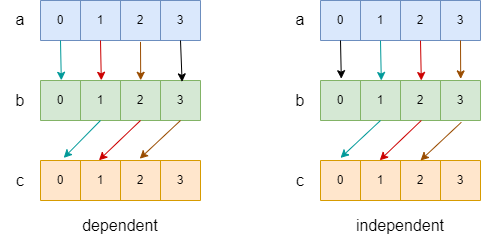

The diagram above was exported from draw.io. Its source (the exported page's mxGraphModel, read from the mxfile embedded in the PNG):
<mxGraphModel dx="1036" dy="614" grid="1" gridSize="10" guides="1" tooltips="1" connect="1" arrows="1" fold="1" page="1" pageScale="1" pageWidth="827" pageHeight="1169" math="0" shadow="0">
  <root>
    <mxCell id="0" />
    <mxCell id="1" parent="0" />
    <mxCell id="dPm7dc_YB1mdTX8vyYpj-156" value="" style="shape=table;startSize=0;container=1;collapsible=0;childLayout=tableLayout;fillColor=#dae8fc;strokeColor=#6c8ebf;" vertex="1" parent="1">
      <mxGeometry x="280" y="80" width="160" height="40" as="geometry" />
    </mxCell>
    <mxCell id="dPm7dc_YB1mdTX8vyYpj-157" value="" style="shape=tableRow;horizontal=0;startSize=0;swimlaneHead=0;swimlaneBody=0;top=0;left=0;bottom=0;right=0;collapsible=0;dropTarget=0;fillColor=none;points=[[0,0.5],[1,0.5]];portConstraint=eastwest;" vertex="1" parent="dPm7dc_YB1mdTX8vyYpj-156">
      <mxGeometry width="160" height="40" as="geometry" />
    </mxCell>
    <mxCell id="dPm7dc_YB1mdTX8vyYpj-158" value="0" style="shape=partialRectangle;html=1;whiteSpace=wrap;connectable=0;overflow=hidden;fillColor=none;top=0;left=0;bottom=0;right=0;pointerEvents=1;" vertex="1" parent="dPm7dc_YB1mdTX8vyYpj-157">
      <mxGeometry width="40" height="40" as="geometry">
        <mxRectangle width="40" height="40" as="alternateBounds" />
      </mxGeometry>
    </mxCell>
    <mxCell id="dPm7dc_YB1mdTX8vyYpj-159" value="1" style="shape=partialRectangle;html=1;whiteSpace=wrap;connectable=0;overflow=hidden;fillColor=none;top=0;left=0;bottom=0;right=0;pointerEvents=1;" vertex="1" parent="dPm7dc_YB1mdTX8vyYpj-157">
      <mxGeometry x="40" width="40" height="40" as="geometry">
        <mxRectangle width="40" height="40" as="alternateBounds" />
      </mxGeometry>
    </mxCell>
    <mxCell id="dPm7dc_YB1mdTX8vyYpj-160" value="2" style="shape=partialRectangle;html=1;whiteSpace=wrap;connectable=0;overflow=hidden;fillColor=none;top=0;left=0;bottom=0;right=0;pointerEvents=1;" vertex="1" parent="dPm7dc_YB1mdTX8vyYpj-157">
      <mxGeometry x="80" width="40" height="40" as="geometry">
        <mxRectangle width="40" height="40" as="alternateBounds" />
      </mxGeometry>
    </mxCell>
    <mxCell id="dPm7dc_YB1mdTX8vyYpj-161" value="3" style="shape=partialRectangle;html=1;whiteSpace=wrap;connectable=0;overflow=hidden;fillColor=none;top=0;left=0;bottom=0;right=0;pointerEvents=1;" vertex="1" parent="dPm7dc_YB1mdTX8vyYpj-157">
      <mxGeometry x="120" width="40" height="40" as="geometry">
        <mxRectangle width="40" height="40" as="alternateBounds" />
      </mxGeometry>
    </mxCell>
    <mxCell id="dPm7dc_YB1mdTX8vyYpj-162" value="" style="shape=table;startSize=0;container=1;collapsible=0;childLayout=tableLayout;fillColor=#d5e8d4;strokeColor=#82b366;" vertex="1" parent="1">
      <mxGeometry x="280" y="160" width="160" height="40" as="geometry" />
    </mxCell>
    <mxCell id="dPm7dc_YB1mdTX8vyYpj-163" value="" style="shape=tableRow;horizontal=0;startSize=0;swimlaneHead=0;swimlaneBody=0;top=0;left=0;bottom=0;right=0;collapsible=0;dropTarget=0;fillColor=none;points=[[0,0.5],[1,0.5]];portConstraint=eastwest;" vertex="1" parent="dPm7dc_YB1mdTX8vyYpj-162">
      <mxGeometry width="160" height="40" as="geometry" />
    </mxCell>
    <mxCell id="dPm7dc_YB1mdTX8vyYpj-164" value="0" style="shape=partialRectangle;html=1;whiteSpace=wrap;connectable=0;overflow=hidden;fillColor=none;top=0;left=0;bottom=0;right=0;pointerEvents=1;" vertex="1" parent="dPm7dc_YB1mdTX8vyYpj-163">
      <mxGeometry width="40" height="40" as="geometry">
        <mxRectangle width="40" height="40" as="alternateBounds" />
      </mxGeometry>
    </mxCell>
    <mxCell id="dPm7dc_YB1mdTX8vyYpj-165" value="1" style="shape=partialRectangle;html=1;whiteSpace=wrap;connectable=0;overflow=hidden;fillColor=none;top=0;left=0;bottom=0;right=0;pointerEvents=1;" vertex="1" parent="dPm7dc_YB1mdTX8vyYpj-163">
      <mxGeometry x="40" width="40" height="40" as="geometry">
        <mxRectangle width="40" height="40" as="alternateBounds" />
      </mxGeometry>
    </mxCell>
    <mxCell id="dPm7dc_YB1mdTX8vyYpj-166" value="2" style="shape=partialRectangle;html=1;whiteSpace=wrap;connectable=0;overflow=hidden;fillColor=none;top=0;left=0;bottom=0;right=0;pointerEvents=1;" vertex="1" parent="dPm7dc_YB1mdTX8vyYpj-163">
      <mxGeometry x="80" width="40" height="40" as="geometry">
        <mxRectangle width="40" height="40" as="alternateBounds" />
      </mxGeometry>
    </mxCell>
    <mxCell id="dPm7dc_YB1mdTX8vyYpj-167" value="3" style="shape=partialRectangle;html=1;whiteSpace=wrap;connectable=0;overflow=hidden;fillColor=none;top=0;left=0;bottom=0;right=0;pointerEvents=1;" vertex="1" parent="dPm7dc_YB1mdTX8vyYpj-163">
      <mxGeometry x="120" width="40" height="40" as="geometry">
        <mxRectangle width="40" height="40" as="alternateBounds" />
      </mxGeometry>
    </mxCell>
    <mxCell id="dPm7dc_YB1mdTX8vyYpj-168" value="" style="shape=table;startSize=0;container=1;collapsible=0;childLayout=tableLayout;fillColor=#ffe6cc;strokeColor=#d79b00;" vertex="1" parent="1">
      <mxGeometry x="280" y="240" width="160" height="40" as="geometry" />
    </mxCell>
    <mxCell id="dPm7dc_YB1mdTX8vyYpj-169" value="" style="shape=tableRow;horizontal=0;startSize=0;swimlaneHead=0;swimlaneBody=0;top=0;left=0;bottom=0;right=0;collapsible=0;dropTarget=0;fillColor=none;points=[[0,0.5],[1,0.5]];portConstraint=eastwest;" vertex="1" parent="dPm7dc_YB1mdTX8vyYpj-168">
      <mxGeometry width="160" height="40" as="geometry" />
    </mxCell>
    <mxCell id="dPm7dc_YB1mdTX8vyYpj-170" value="0" style="shape=partialRectangle;html=1;whiteSpace=wrap;connectable=0;overflow=hidden;fillColor=none;top=0;left=0;bottom=0;right=0;pointerEvents=1;" vertex="1" parent="dPm7dc_YB1mdTX8vyYpj-169">
      <mxGeometry width="40" height="40" as="geometry">
        <mxRectangle width="40" height="40" as="alternateBounds" />
      </mxGeometry>
    </mxCell>
    <mxCell id="dPm7dc_YB1mdTX8vyYpj-171" value="1" style="shape=partialRectangle;html=1;whiteSpace=wrap;connectable=0;overflow=hidden;fillColor=none;top=0;left=0;bottom=0;right=0;pointerEvents=1;" vertex="1" parent="dPm7dc_YB1mdTX8vyYpj-169">
      <mxGeometry x="40" width="40" height="40" as="geometry">
        <mxRectangle width="40" height="40" as="alternateBounds" />
      </mxGeometry>
    </mxCell>
    <mxCell id="dPm7dc_YB1mdTX8vyYpj-172" value="2" style="shape=partialRectangle;html=1;whiteSpace=wrap;connectable=0;overflow=hidden;fillColor=none;top=0;left=0;bottom=0;right=0;pointerEvents=1;" vertex="1" parent="dPm7dc_YB1mdTX8vyYpj-169">
      <mxGeometry x="80" width="40" height="40" as="geometry">
        <mxRectangle width="40" height="40" as="alternateBounds" />
      </mxGeometry>
    </mxCell>
    <mxCell id="dPm7dc_YB1mdTX8vyYpj-173" value="3" style="shape=partialRectangle;html=1;whiteSpace=wrap;connectable=0;overflow=hidden;fillColor=none;top=0;left=0;bottom=0;right=0;pointerEvents=1;" vertex="1" parent="dPm7dc_YB1mdTX8vyYpj-169">
      <mxGeometry x="120" width="40" height="40" as="geometry">
        <mxRectangle width="40" height="40" as="alternateBounds" />
      </mxGeometry>
    </mxCell>
    <mxCell id="dPm7dc_YB1mdTX8vyYpj-192" value="&lt;font style=&quot;font-size: 16px;&quot;&gt;a&lt;/font&gt;" style="text;html=1;strokeColor=none;fillColor=none;align=center;verticalAlign=middle;whiteSpace=wrap;rounded=0;" vertex="1" parent="1">
      <mxGeometry x="240" y="80" width="40" height="37.5" as="geometry" />
    </mxCell>
    <mxCell id="dPm7dc_YB1mdTX8vyYpj-193" value="&lt;font style=&quot;font-size: 16px;&quot;&gt;b&lt;/font&gt;" style="text;html=1;strokeColor=none;fillColor=none;align=center;verticalAlign=middle;whiteSpace=wrap;rounded=0;" vertex="1" parent="1">
      <mxGeometry x="240" y="160" width="40" height="40" as="geometry" />
    </mxCell>
    <mxCell id="dPm7dc_YB1mdTX8vyYpj-194" value="&lt;font style=&quot;font-size: 16px;&quot;&gt;c&lt;/font&gt;" style="text;html=1;strokeColor=none;fillColor=none;align=center;verticalAlign=middle;whiteSpace=wrap;rounded=0;" vertex="1" parent="1">
      <mxGeometry x="240" y="240" width="40" height="40" as="geometry" />
    </mxCell>
    <mxCell id="dPm7dc_YB1mdTX8vyYpj-196" value="" style="shape=table;startSize=0;container=1;collapsible=0;childLayout=tableLayout;fillColor=#dae8fc;strokeColor=#6c8ebf;" vertex="1" parent="1">
      <mxGeometry x="560" y="80" width="160" height="40" as="geometry" />
    </mxCell>
    <mxCell id="dPm7dc_YB1mdTX8vyYpj-197" value="" style="shape=tableRow;horizontal=0;startSize=0;swimlaneHead=0;swimlaneBody=0;top=0;left=0;bottom=0;right=0;collapsible=0;dropTarget=0;fillColor=none;points=[[0,0.5],[1,0.5]];portConstraint=eastwest;" vertex="1" parent="dPm7dc_YB1mdTX8vyYpj-196">
      <mxGeometry width="160" height="40" as="geometry" />
    </mxCell>
    <mxCell id="dPm7dc_YB1mdTX8vyYpj-198" value="0" style="shape=partialRectangle;html=1;whiteSpace=wrap;connectable=0;overflow=hidden;fillColor=none;top=0;left=0;bottom=0;right=0;pointerEvents=1;" vertex="1" parent="dPm7dc_YB1mdTX8vyYpj-197">
      <mxGeometry width="40" height="40" as="geometry">
        <mxRectangle width="40" height="40" as="alternateBounds" />
      </mxGeometry>
    </mxCell>
    <mxCell id="dPm7dc_YB1mdTX8vyYpj-199" value="1" style="shape=partialRectangle;html=1;whiteSpace=wrap;connectable=0;overflow=hidden;fillColor=none;top=0;left=0;bottom=0;right=0;pointerEvents=1;" vertex="1" parent="dPm7dc_YB1mdTX8vyYpj-197">
      <mxGeometry x="40" width="40" height="40" as="geometry">
        <mxRectangle width="40" height="40" as="alternateBounds" />
      </mxGeometry>
    </mxCell>
    <mxCell id="dPm7dc_YB1mdTX8vyYpj-200" value="2" style="shape=partialRectangle;html=1;whiteSpace=wrap;connectable=0;overflow=hidden;fillColor=none;top=0;left=0;bottom=0;right=0;pointerEvents=1;" vertex="1" parent="dPm7dc_YB1mdTX8vyYpj-197">
      <mxGeometry x="80" width="40" height="40" as="geometry">
        <mxRectangle width="40" height="40" as="alternateBounds" />
      </mxGeometry>
    </mxCell>
    <mxCell id="dPm7dc_YB1mdTX8vyYpj-201" value="3" style="shape=partialRectangle;html=1;whiteSpace=wrap;connectable=0;overflow=hidden;fillColor=none;top=0;left=0;bottom=0;right=0;pointerEvents=1;" vertex="1" parent="dPm7dc_YB1mdTX8vyYpj-197">
      <mxGeometry x="120" width="40" height="40" as="geometry">
        <mxRectangle width="40" height="40" as="alternateBounds" />
      </mxGeometry>
    </mxCell>
    <mxCell id="dPm7dc_YB1mdTX8vyYpj-202" value="" style="shape=table;startSize=0;container=1;collapsible=0;childLayout=tableLayout;fillColor=#d5e8d4;strokeColor=#82b366;" vertex="1" parent="1">
      <mxGeometry x="560" y="160" width="160" height="40" as="geometry" />
    </mxCell>
    <mxCell id="dPm7dc_YB1mdTX8vyYpj-203" value="" style="shape=tableRow;horizontal=0;startSize=0;swimlaneHead=0;swimlaneBody=0;top=0;left=0;bottom=0;right=0;collapsible=0;dropTarget=0;fillColor=none;points=[[0,0.5],[1,0.5]];portConstraint=eastwest;" vertex="1" parent="dPm7dc_YB1mdTX8vyYpj-202">
      <mxGeometry width="160" height="40" as="geometry" />
    </mxCell>
    <mxCell id="dPm7dc_YB1mdTX8vyYpj-204" value="0" style="shape=partialRectangle;html=1;whiteSpace=wrap;connectable=0;overflow=hidden;fillColor=none;top=0;left=0;bottom=0;right=0;pointerEvents=1;" vertex="1" parent="dPm7dc_YB1mdTX8vyYpj-203">
      <mxGeometry width="40" height="40" as="geometry">
        <mxRectangle width="40" height="40" as="alternateBounds" />
      </mxGeometry>
    </mxCell>
    <mxCell id="dPm7dc_YB1mdTX8vyYpj-205" value="1" style="shape=partialRectangle;html=1;whiteSpace=wrap;connectable=0;overflow=hidden;fillColor=none;top=0;left=0;bottom=0;right=0;pointerEvents=1;" vertex="1" parent="dPm7dc_YB1mdTX8vyYpj-203">
      <mxGeometry x="40" width="40" height="40" as="geometry">
        <mxRectangle width="40" height="40" as="alternateBounds" />
      </mxGeometry>
    </mxCell>
    <mxCell id="dPm7dc_YB1mdTX8vyYpj-206" value="2" style="shape=partialRectangle;html=1;whiteSpace=wrap;connectable=0;overflow=hidden;fillColor=none;top=0;left=0;bottom=0;right=0;pointerEvents=1;" vertex="1" parent="dPm7dc_YB1mdTX8vyYpj-203">
      <mxGeometry x="80" width="40" height="40" as="geometry">
        <mxRectangle width="40" height="40" as="alternateBounds" />
      </mxGeometry>
    </mxCell>
    <mxCell id="dPm7dc_YB1mdTX8vyYpj-207" value="3" style="shape=partialRectangle;html=1;whiteSpace=wrap;connectable=0;overflow=hidden;fillColor=none;top=0;left=0;bottom=0;right=0;pointerEvents=1;" vertex="1" parent="dPm7dc_YB1mdTX8vyYpj-203">
      <mxGeometry x="120" width="40" height="40" as="geometry">
        <mxRectangle width="40" height="40" as="alternateBounds" />
      </mxGeometry>
    </mxCell>
    <mxCell id="dPm7dc_YB1mdTX8vyYpj-208" value="" style="shape=table;startSize=0;container=1;collapsible=0;childLayout=tableLayout;fillColor=#ffe6cc;strokeColor=#d79b00;" vertex="1" parent="1">
      <mxGeometry x="560" y="240" width="160" height="40" as="geometry" />
    </mxCell>
    <mxCell id="dPm7dc_YB1mdTX8vyYpj-209" value="" style="shape=tableRow;horizontal=0;startSize=0;swimlaneHead=0;swimlaneBody=0;top=0;left=0;bottom=0;right=0;collapsible=0;dropTarget=0;fillColor=none;points=[[0,0.5],[1,0.5]];portConstraint=eastwest;" vertex="1" parent="dPm7dc_YB1mdTX8vyYpj-208">
      <mxGeometry width="160" height="40" as="geometry" />
    </mxCell>
    <mxCell id="dPm7dc_YB1mdTX8vyYpj-210" value="0" style="shape=partialRectangle;html=1;whiteSpace=wrap;connectable=0;overflow=hidden;fillColor=none;top=0;left=0;bottom=0;right=0;pointerEvents=1;" vertex="1" parent="dPm7dc_YB1mdTX8vyYpj-209">
      <mxGeometry width="40" height="40" as="geometry">
        <mxRectangle width="40" height="40" as="alternateBounds" />
      </mxGeometry>
    </mxCell>
    <mxCell id="dPm7dc_YB1mdTX8vyYpj-211" value="1" style="shape=partialRectangle;html=1;whiteSpace=wrap;connectable=0;overflow=hidden;fillColor=none;top=0;left=0;bottom=0;right=0;pointerEvents=1;" vertex="1" parent="dPm7dc_YB1mdTX8vyYpj-209">
      <mxGeometry x="40" width="40" height="40" as="geometry">
        <mxRectangle width="40" height="40" as="alternateBounds" />
      </mxGeometry>
    </mxCell>
    <mxCell id="dPm7dc_YB1mdTX8vyYpj-212" value="2" style="shape=partialRectangle;html=1;whiteSpace=wrap;connectable=0;overflow=hidden;fillColor=none;top=0;left=0;bottom=0;right=0;pointerEvents=1;" vertex="1" parent="dPm7dc_YB1mdTX8vyYpj-209">
      <mxGeometry x="80" width="40" height="40" as="geometry">
        <mxRectangle width="40" height="40" as="alternateBounds" />
      </mxGeometry>
    </mxCell>
    <mxCell id="dPm7dc_YB1mdTX8vyYpj-213" value="3" style="shape=partialRectangle;html=1;whiteSpace=wrap;connectable=0;overflow=hidden;fillColor=none;top=0;left=0;bottom=0;right=0;pointerEvents=1;" vertex="1" parent="dPm7dc_YB1mdTX8vyYpj-209">
      <mxGeometry x="120" width="40" height="40" as="geometry">
        <mxRectangle width="40" height="40" as="alternateBounds" />
      </mxGeometry>
    </mxCell>
    <mxCell id="dPm7dc_YB1mdTX8vyYpj-214" value="&lt;font style=&quot;font-size: 16px;&quot;&gt;a&lt;/font&gt;" style="text;html=1;strokeColor=none;fillColor=none;align=center;verticalAlign=middle;whiteSpace=wrap;rounded=0;" vertex="1" parent="1">
      <mxGeometry x="520" y="80" width="40" height="37.5" as="geometry" />
    </mxCell>
    <mxCell id="dPm7dc_YB1mdTX8vyYpj-215" value="&lt;font style=&quot;font-size: 16px;&quot;&gt;b&lt;/font&gt;" style="text;html=1;strokeColor=none;fillColor=none;align=center;verticalAlign=middle;whiteSpace=wrap;rounded=0;" vertex="1" parent="1">
      <mxGeometry x="520" y="160" width="40" height="40" as="geometry" />
    </mxCell>
    <mxCell id="dPm7dc_YB1mdTX8vyYpj-216" value="&lt;font style=&quot;font-size: 16px;&quot;&gt;c&lt;/font&gt;" style="text;html=1;strokeColor=none;fillColor=none;align=center;verticalAlign=middle;whiteSpace=wrap;rounded=0;" vertex="1" parent="1">
      <mxGeometry x="520" y="240" width="40" height="40" as="geometry" />
    </mxCell>
    <mxCell id="dPm7dc_YB1mdTX8vyYpj-217" value="" style="endArrow=classic;html=1;rounded=0;fontSize=16;entryX=0.13;entryY=-0.005;entryDx=0;entryDy=0;entryPerimeter=0;strokeColor=#009999;" edge="1" parent="1" target="dPm7dc_YB1mdTX8vyYpj-163">
      <mxGeometry width="50" height="50" relative="1" as="geometry">
        <mxPoint x="300" y="120" as="sourcePoint" />
        <mxPoint x="350" y="70" as="targetPoint" />
      </mxGeometry>
    </mxCell>
    <mxCell id="dPm7dc_YB1mdTX8vyYpj-218" value="" style="endArrow=classic;html=1;rounded=0;fontSize=16;entryX=0.145;entryY=-0.065;entryDx=0;entryDy=0;entryPerimeter=0;strokeColor=#009999;" edge="1" parent="1" target="dPm7dc_YB1mdTX8vyYpj-169">
      <mxGeometry width="50" height="50" relative="1" as="geometry">
        <mxPoint x="340" y="200" as="sourcePoint" />
        <mxPoint x="390" y="150" as="targetPoint" />
      </mxGeometry>
    </mxCell>
    <mxCell id="dPm7dc_YB1mdTX8vyYpj-219" value="" style="endArrow=classic;html=1;rounded=0;strokeColor=#CC0000;fontSize=16;entryX=0.38;entryY=-0.005;entryDx=0;entryDy=0;entryPerimeter=0;" edge="1" parent="1" target="dPm7dc_YB1mdTX8vyYpj-163">
      <mxGeometry width="50" height="50" relative="1" as="geometry">
        <mxPoint x="340" y="120" as="sourcePoint" />
        <mxPoint x="390" y="70" as="targetPoint" />
      </mxGeometry>
    </mxCell>
    <mxCell id="dPm7dc_YB1mdTX8vyYpj-220" value="" style="endArrow=classic;html=1;rounded=0;strokeColor=#CC0000;fontSize=16;entryX=0.365;entryY=-0.005;entryDx=0;entryDy=0;entryPerimeter=0;" edge="1" parent="1" target="dPm7dc_YB1mdTX8vyYpj-169">
      <mxGeometry width="50" height="50" relative="1" as="geometry">
        <mxPoint x="380" y="200" as="sourcePoint" />
        <mxPoint x="430" y="150" as="targetPoint" />
      </mxGeometry>
    </mxCell>
    <mxCell id="dPm7dc_YB1mdTX8vyYpj-221" value="" style="endArrow=classic;html=1;rounded=0;strokeColor=#994C00;fontSize=16;entryX=0.62;entryY=-0.005;entryDx=0;entryDy=0;entryPerimeter=0;exitX=0.625;exitY=1.035;exitDx=0;exitDy=0;exitPerimeter=0;" edge="1" parent="1" source="dPm7dc_YB1mdTX8vyYpj-157">
      <mxGeometry width="50" height="50" relative="1" as="geometry">
        <mxPoint x="381" y="120" as="sourcePoint" />
        <mxPoint x="380.20000000000005" y="159.79999999999995" as="targetPoint" />
      </mxGeometry>
    </mxCell>
    <mxCell id="dPm7dc_YB1mdTX8vyYpj-223" value="" style="endArrow=classic;html=1;rounded=0;strokeColor=#994C00;fontSize=16;entryX=0.62;entryY=-0.045;entryDx=0;entryDy=0;entryPerimeter=0;exitX=0.625;exitY=1.035;exitDx=0;exitDy=0;exitPerimeter=0;" edge="1" parent="1" target="dPm7dc_YB1mdTX8vyYpj-169">
      <mxGeometry width="50" height="50" relative="1" as="geometry">
        <mxPoint x="420" y="199.99999999999997" as="sourcePoint" />
        <mxPoint x="420.20000000000005" y="238.39999999999995" as="targetPoint" />
      </mxGeometry>
    </mxCell>
    <mxCell id="dPm7dc_YB1mdTX8vyYpj-224" value="" style="endArrow=classic;html=1;rounded=0;strokeColor=#000000;fontSize=16;entryX=0.13;entryY=-0.045;entryDx=0;entryDy=0;entryPerimeter=0;" edge="1" parent="1" target="dPm7dc_YB1mdTX8vyYpj-203">
      <mxGeometry width="50" height="50" relative="1" as="geometry">
        <mxPoint x="580" y="120" as="sourcePoint" />
        <mxPoint x="630" y="70" as="targetPoint" />
      </mxGeometry>
    </mxCell>
    <mxCell id="dPm7dc_YB1mdTX8vyYpj-226" value="" style="endArrow=classic;html=1;rounded=0;fontSize=16;entryX=0.13;entryY=-0.005;entryDx=0;entryDy=0;entryPerimeter=0;strokeColor=#009999;" edge="1" parent="1">
      <mxGeometry width="50" height="50" relative="1" as="geometry">
        <mxPoint x="620" y="120.2" as="sourcePoint" />
        <mxPoint x="620.8" y="159.99999999999994" as="targetPoint" />
      </mxGeometry>
    </mxCell>
    <mxCell id="dPm7dc_YB1mdTX8vyYpj-227" value="" style="endArrow=classic;html=1;rounded=0;fontSize=16;entryX=0.145;entryY=-0.065;entryDx=0;entryDy=0;entryPerimeter=0;strokeColor=#009999;" edge="1" parent="1">
      <mxGeometry width="50" height="50" relative="1" as="geometry">
        <mxPoint x="620" y="200" as="sourcePoint" />
        <mxPoint x="580" y="237.39999999999998" as="targetPoint" />
      </mxGeometry>
    </mxCell>
    <mxCell id="dPm7dc_YB1mdTX8vyYpj-228" value="" style="endArrow=classic;html=1;rounded=0;strokeColor=#CC0000;fontSize=16;entryX=0.38;entryY=-0.005;entryDx=0;entryDy=0;entryPerimeter=0;" edge="1" parent="1">
      <mxGeometry width="50" height="50" relative="1" as="geometry">
        <mxPoint x="660" y="120.2" as="sourcePoint" />
        <mxPoint x="660.8" y="159.99999999999994" as="targetPoint" />
      </mxGeometry>
    </mxCell>
    <mxCell id="dPm7dc_YB1mdTX8vyYpj-229" value="" style="endArrow=classic;html=1;rounded=0;strokeColor=#CC0000;fontSize=16;entryX=0.365;entryY=-0.005;entryDx=0;entryDy=0;entryPerimeter=0;" edge="1" parent="1">
      <mxGeometry width="50" height="50" relative="1" as="geometry">
        <mxPoint x="660.8" y="200" as="sourcePoint" />
        <mxPoint x="619.2" y="239.79999999999995" as="targetPoint" />
      </mxGeometry>
    </mxCell>
    <mxCell id="dPm7dc_YB1mdTX8vyYpj-230" value="" style="endArrow=classic;html=1;rounded=0;strokeColor=#000000;fontSize=16;entryX=0.885;entryY=0.035;entryDx=0;entryDy=0;entryPerimeter=0;" edge="1" parent="1" target="dPm7dc_YB1mdTX8vyYpj-163">
      <mxGeometry width="50" height="50" relative="1" as="geometry">
        <mxPoint x="420" y="120" as="sourcePoint" />
        <mxPoint x="470" y="70" as="targetPoint" />
      </mxGeometry>
    </mxCell>
    <mxCell id="dPm7dc_YB1mdTX8vyYpj-231" value="" style="endArrow=classic;html=1;rounded=0;strokeColor=#994C00;fontSize=16;entryX=0.62;entryY=-0.005;entryDx=0;entryDy=0;entryPerimeter=0;exitX=0.625;exitY=1.035;exitDx=0;exitDy=0;exitPerimeter=0;" edge="1" parent="1">
      <mxGeometry width="50" height="50" relative="1" as="geometry">
        <mxPoint x="700" y="119.99999999999997" as="sourcePoint" />
        <mxPoint x="700.2" y="158.39999999999995" as="targetPoint" />
      </mxGeometry>
    </mxCell>
    <mxCell id="dPm7dc_YB1mdTX8vyYpj-232" value="" style="endArrow=classic;html=1;rounded=0;strokeColor=#994C00;fontSize=16;entryX=0.62;entryY=-0.045;entryDx=0;entryDy=0;entryPerimeter=0;exitX=0.625;exitY=1.035;exitDx=0;exitDy=0;exitPerimeter=0;" edge="1" parent="1">
      <mxGeometry width="50" height="50" relative="1" as="geometry">
        <mxPoint x="700.8" y="201.8" as="sourcePoint" />
        <mxPoint x="660" y="240.00000000000006" as="targetPoint" />
      </mxGeometry>
    </mxCell>
    <mxCell id="dPm7dc_YB1mdTX8vyYpj-233" value="dependent" style="text;html=1;strokeColor=none;fillColor=none;align=center;verticalAlign=middle;whiteSpace=wrap;rounded=0;fontSize=16;" vertex="1" parent="1">
      <mxGeometry x="280" y="290" width="160" height="30" as="geometry" />
    </mxCell>
    <mxCell id="dPm7dc_YB1mdTX8vyYpj-234" value="independent" style="text;html=1;strokeColor=none;fillColor=none;align=center;verticalAlign=middle;whiteSpace=wrap;rounded=0;fontSize=16;" vertex="1" parent="1">
      <mxGeometry x="560" y="290" width="160" height="30" as="geometry" />
    </mxCell>
  </root>
</mxGraphModel>